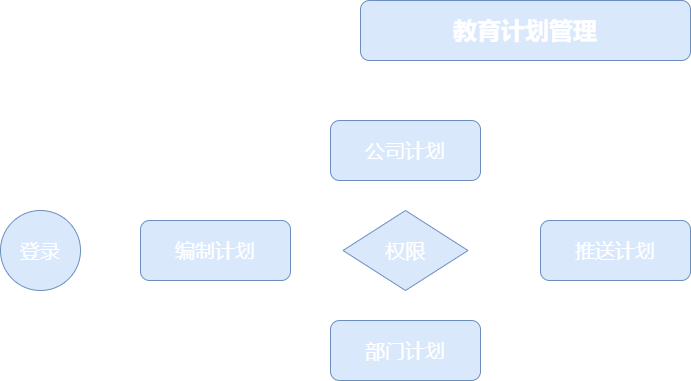

The diagram above was exported from draw.io. Its source (the exported page's mxGraphModel, read from the mxfile embedded in the PNG):
<mxGraphModel dx="1422" dy="754" grid="1" gridSize="10" guides="1" tooltips="1" connect="1" arrows="1" fold="1" page="1" pageScale="1" pageWidth="1169" pageHeight="1654" background="#ffffff" math="0" shadow="0">
  <root>
    <mxCell id="WIyWlLk6GJQsqaUBKTNV-0" />
    <mxCell id="WIyWlLk6GJQsqaUBKTNV-1" parent="WIyWlLk6GJQsqaUBKTNV-0" />
    <mxCell id="8W5oahlz7f5OPcxXkKy3-0" value="教育计划管理" style="rounded=1;whiteSpace=wrap;html=1;fillColor=#dae8fc;strokeColor=#6c8ebf;fontColor=#FFFFFF;fontStyle=1;fontSize=24;" vertex="1" parent="WIyWlLk6GJQsqaUBKTNV-1">
      <mxGeometry x="420" y="60" width="330" height="60" as="geometry" />
    </mxCell>
    <mxCell id="8W5oahlz7f5OPcxXkKy3-1" value="编制计划" style="rounded=1;whiteSpace=wrap;html=1;fillColor=#dae8fc;strokeColor=#6c8ebf;fontColor=#FFFFFF;fontStyle=0;fontSize=20;" vertex="1" parent="WIyWlLk6GJQsqaUBKTNV-1">
      <mxGeometry x="200" y="280" width="150" height="60" as="geometry" />
    </mxCell>
    <mxCell id="8W5oahlz7f5OPcxXkKy3-2" value="登录" style="ellipse;whiteSpace=wrap;html=1;aspect=fixed;fontSize=20;fillColor=#dae8fc;strokeColor=#6c8ebf;fontColor=#FFFFFF;" vertex="1" parent="WIyWlLk6GJQsqaUBKTNV-1">
      <mxGeometry x="60" y="270" width="80" height="80" as="geometry" />
    </mxCell>
    <mxCell id="8W5oahlz7f5OPcxXkKy3-3" value="推送计划" style="rounded=1;whiteSpace=wrap;html=1;fillColor=#dae8fc;strokeColor=#6c8ebf;fontColor=#FFFFFF;fontStyle=0;fontSize=20;" vertex="1" parent="WIyWlLk6GJQsqaUBKTNV-1">
      <mxGeometry x="600" y="280" width="150" height="60" as="geometry" />
    </mxCell>
    <mxCell id="8W5oahlz7f5OPcxXkKy3-4" value="公司计划" style="rounded=1;whiteSpace=wrap;html=1;fillColor=#dae8fc;strokeColor=#6c8ebf;fontColor=#FFFFFF;fontStyle=0;fontSize=20;" vertex="1" parent="WIyWlLk6GJQsqaUBKTNV-1">
      <mxGeometry x="390" y="180" width="150" height="60" as="geometry" />
    </mxCell>
    <mxCell id="8W5oahlz7f5OPcxXkKy3-5" value="部门计划" style="rounded=1;whiteSpace=wrap;html=1;fillColor=#dae8fc;strokeColor=#6c8ebf;fontColor=#FFFFFF;fontStyle=0;fontSize=20;" vertex="1" parent="WIyWlLk6GJQsqaUBKTNV-1">
      <mxGeometry x="390" y="380" width="150" height="60" as="geometry" />
    </mxCell>
    <mxCell id="8W5oahlz7f5OPcxXkKy3-6" value="权限" style="rhombus;whiteSpace=wrap;html=1;fontSize=20;fillColor=#dae8fc;strokeColor=#6c8ebf;fontColor=#FFFFFF;" vertex="1" parent="WIyWlLk6GJQsqaUBKTNV-1">
      <mxGeometry x="402.5" y="270" width="125" height="80" as="geometry" />
    </mxCell>
  </root>
</mxGraphModel>